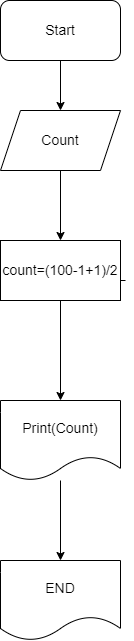

The diagram above was exported from draw.io. Its source (the exported page's mxGraphModel, read from the mxfile embedded in the PNG):
<mxGraphModel dx="1422" dy="655" grid="1" gridSize="10" guides="1" tooltips="1" connect="1" arrows="1" fold="1" page="1" pageScale="1" pageWidth="850" pageHeight="1100" math="0" shadow="0">
  <root>
    <mxCell id="0" />
    <mxCell id="1" parent="0" />
    <mxCell id="PeMhmgJpHodOmaZtH_BN-3" style="edgeStyle=orthogonalEdgeStyle;rounded=0;orthogonalLoop=1;jettySize=auto;html=1;fontSize=14;" parent="1" source="PeMhmgJpHodOmaZtH_BN-1" edge="1">
      <mxGeometry relative="1" as="geometry">
        <mxPoint x="510" y="130" as="targetPoint" />
      </mxGeometry>
    </mxCell>
    <mxCell id="PeMhmgJpHodOmaZtH_BN-1" value="&lt;font style=&quot;font-size: 14px&quot;&gt;Start&lt;/font&gt;" style="rounded=1;whiteSpace=wrap;html=1;" parent="1" vertex="1">
      <mxGeometry x="450" y="20" width="120" height="60" as="geometry" />
    </mxCell>
    <mxCell id="PeMhmgJpHodOmaZtH_BN-5" value="" style="edgeStyle=orthogonalEdgeStyle;rounded=0;orthogonalLoop=1;jettySize=auto;html=1;fontSize=14;" parent="1" source="PeMhmgJpHodOmaZtH_BN-2" edge="1">
      <mxGeometry relative="1" as="geometry">
        <mxPoint x="510" y="260" as="targetPoint" />
      </mxGeometry>
    </mxCell>
    <mxCell id="PeMhmgJpHodOmaZtH_BN-2" value="&lt;font style=&quot;font-size: 14px&quot;&gt;Count&lt;/font&gt;" style="shape=parallelogram;perimeter=parallelogramPerimeter;whiteSpace=wrap;html=1;fixedSize=1;fontSize=14;" parent="1" vertex="1">
      <mxGeometry x="450" y="130" width="120" height="60" as="geometry" />
    </mxCell>
    <mxCell id="PeMhmgJpHodOmaZtH_BN-13" value="" style="edgeStyle=orthogonalEdgeStyle;rounded=0;orthogonalLoop=1;jettySize=auto;html=1;fontSize=14;" parent="1" target="PeMhmgJpHodOmaZtH_BN-12" edge="1">
      <mxGeometry relative="1" as="geometry">
        <mxPoint x="575" y="300" as="sourcePoint" />
      </mxGeometry>
    </mxCell>
    <mxCell id="PeMhmgJpHodOmaZtH_BN-8" value="count=(100-1+1)/2" style="whiteSpace=wrap;html=1;fontSize=14;" parent="1" vertex="1">
      <mxGeometry x="450" y="260" width="120" height="60" as="geometry" />
    </mxCell>
    <mxCell id="PdYnFdUc_kGN3pMJKH5i-2" value="" style="edgeStyle=orthogonalEdgeStyle;rounded=0;orthogonalLoop=1;jettySize=auto;html=1;fontSize=14;" edge="1" parent="1" source="PeMhmgJpHodOmaZtH_BN-12" target="PdYnFdUc_kGN3pMJKH5i-1">
      <mxGeometry relative="1" as="geometry" />
    </mxCell>
    <mxCell id="PeMhmgJpHodOmaZtH_BN-12" value="Print(Count)" style="shape=document;whiteSpace=wrap;html=1;boundedLbl=1;fontSize=14;" parent="1" vertex="1">
      <mxGeometry x="450" y="420" width="120" height="80" as="geometry" />
    </mxCell>
    <mxCell id="PdYnFdUc_kGN3pMJKH5i-1" value="END" style="shape=document;whiteSpace=wrap;html=1;boundedLbl=1;fontSize=14;" vertex="1" parent="1">
      <mxGeometry x="450" y="580" width="120" height="80" as="geometry" />
    </mxCell>
  </root>
</mxGraphModel>